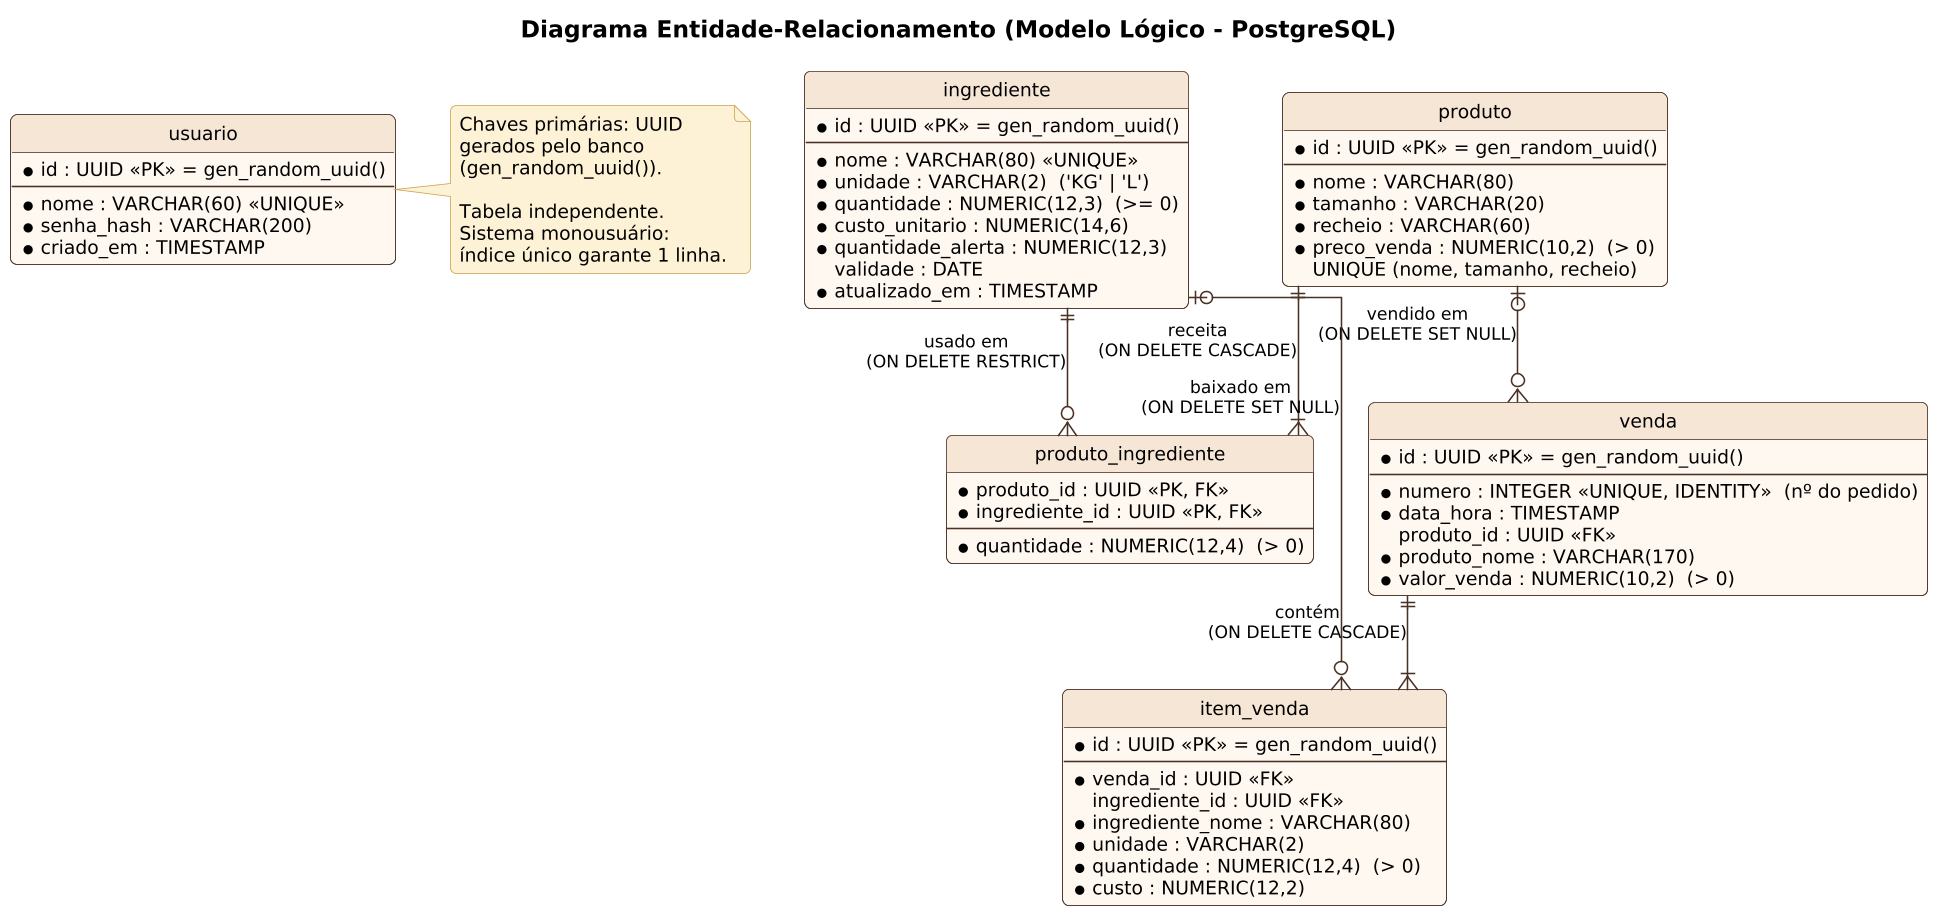

The diagram above was rendered by PlantUML. Its source (embedded in the PNG):
@startuml
!include _estilo.iuml
title Diagrama Entidade-Relacionamento (Modelo Lógico - PostgreSQL)
hide circle
skinparam linetype ortho

entity "usuario" as usuario {
  * id : UUID <<PK>> = gen_random_uuid()
  --
  * nome : VARCHAR(60) <<UNIQUE>>
  * senha_hash : VARCHAR(200)
  * criado_em : TIMESTAMP
}

entity "ingrediente" as ingrediente {
  * id : UUID <<PK>> = gen_random_uuid()
  --
  * nome : VARCHAR(80) <<UNIQUE>>
  * unidade : VARCHAR(2)  ('KG' | 'L')
  * quantidade : NUMERIC(12,3)  (>= 0)
  * custo_unitario : NUMERIC(14,6)
  * quantidade_alerta : NUMERIC(12,3)
    validade : DATE
  * atualizado_em : TIMESTAMP
}

entity "produto" as produto {
  * id : UUID <<PK>> = gen_random_uuid()
  --
  * nome : VARCHAR(80)
  * tamanho : VARCHAR(20)
  * recheio : VARCHAR(60)
  * preco_venda : NUMERIC(10,2)  (> 0)
  UNIQUE (nome, tamanho, recheio)
}

entity "produto_ingrediente" as pi {
  * produto_id : UUID <<PK, FK>>
  * ingrediente_id : UUID <<PK, FK>>
  --
  * quantidade : NUMERIC(12,4)  (> 0)
}

entity "venda" as venda {
  * id : UUID <<PK>> = gen_random_uuid()
  --
  * numero : INTEGER <<UNIQUE, IDENTITY>>  (nº do pedido)
  * data_hora : TIMESTAMP
    produto_id : UUID <<FK>>
  * produto_nome : VARCHAR(170)
  * valor_venda : NUMERIC(10,2)  (> 0)
}

entity "item_venda" as iv {
  * id : UUID <<PK>> = gen_random_uuid()
  --
  * venda_id : UUID <<FK>>
    ingrediente_id : UUID <<FK>>
  * ingrediente_nome : VARCHAR(80)
  * unidade : VARCHAR(2)
  * quantidade : NUMERIC(12,4)  (> 0)
  * custo : NUMERIC(12,2)
}

produto ||--|{ pi : "receita\n(ON DELETE CASCADE)"
ingrediente ||--o{ pi : "usado em\n(ON DELETE RESTRICT)"
produto |o--o{ venda : "vendido em\n(ON DELETE SET NULL)"
venda ||--|{ iv : "contém\n(ON DELETE CASCADE)"
ingrediente |o--o{ iv : "baixado em\n(ON DELETE SET NULL)"

note right of usuario
  Chaves primárias: UUID
  gerados pelo banco
  (gen_random_uuid()).

  Tabela independente.
  Sistema monousuário:
  índice único garante 1 linha.
end note
@enduml